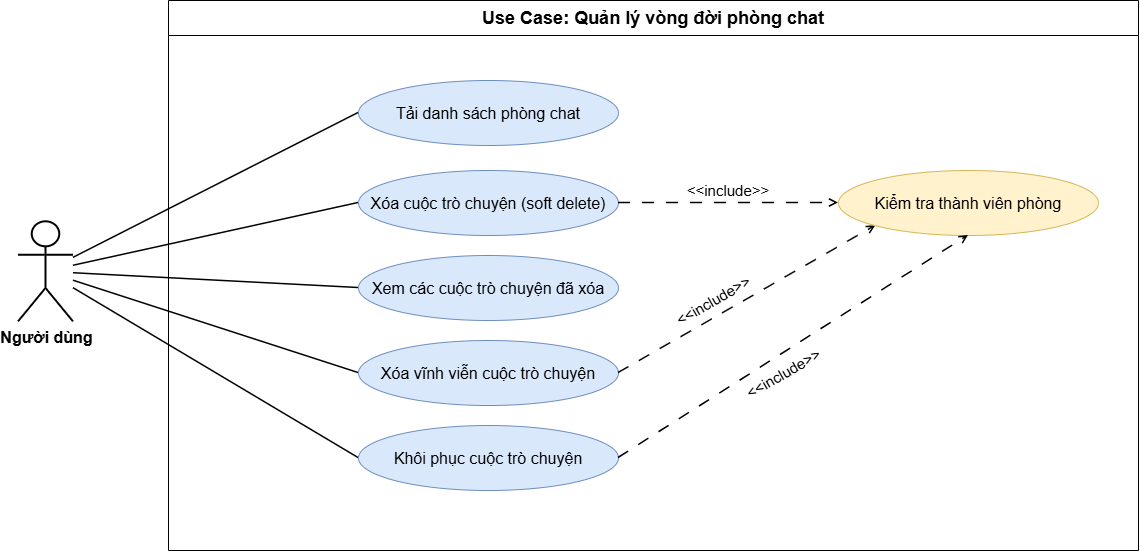

The diagram above was exported from draw.io. Its source (the exported page's mxGraphModel, read from the mxfile embedded in the PNG):
<mxGraphModel dx="1188" dy="614" grid="1" gridSize="10" guides="1" tooltips="1" connect="1" arrows="1" fold="1" page="1" pageScale="1" pageWidth="827" pageHeight="1169" math="0" shadow="0">
  <root>
    <mxCell id="0" />
    <mxCell id="1" parent="0" />
    <mxCell id="sys" parent="1" style="swimlane;html=1;startSize=35;horizontal=1;rounded=0;collapsible=0;whiteSpace=wrap;fontStyle=1;fontSize=16;" value="&lt;font style=&quot;font-size: 18px;&quot;&gt;Use Case: Quản lý vòng đời phòng chat&lt;/font&gt;" vertex="1">
      <mxGeometry height="550" width="970" x="270" y="40" as="geometry" />
    </mxCell>
    <mxCell id="uc36" parent="sys" style="ellipse;whiteSpace=wrap;html=1;fillColor=#dae8fc;strokeColor=#6c8ebf;fontSize=16;" value="Tải danh sách phòng chat" vertex="1">
      <mxGeometry height="65" width="260" x="190" y="80" as="geometry" />
    </mxCell>
    <mxCell id="uc37" parent="sys" style="ellipse;whiteSpace=wrap;html=1;fillColor=#dae8fc;strokeColor=#6c8ebf;fontSize=16;" value="Xóa cuộc trò chuyện (soft delete)" vertex="1">
      <mxGeometry height="65" width="260" x="190" y="170" as="geometry" />
    </mxCell>
    <mxCell id="uc38" parent="sys" style="ellipse;whiteSpace=wrap;html=1;fillColor=#dae8fc;strokeColor=#6c8ebf;fontSize=16;" value="Xem các cuộc trò chuyện đã xóa" vertex="1">
      <mxGeometry height="65" width="260" x="190" y="255" as="geometry" />
    </mxCell>
    <mxCell id="uc39" parent="sys" style="ellipse;whiteSpace=wrap;html=1;fillColor=#dae8fc;strokeColor=#6c8ebf;fontSize=16;" value="Xóa vĩnh viễn cuộc trò chuyện" vertex="1">
      <mxGeometry height="65" width="260" x="190" y="340" as="geometry" />
    </mxCell>
    <mxCell id="uc40" parent="sys" style="ellipse;whiteSpace=wrap;html=1;fillColor=#dae8fc;strokeColor=#6c8ebf;fontSize=16;" value="Khôi phục cuộc trò chuyện" vertex="1">
      <mxGeometry height="65" width="260" x="190" y="425" as="geometry" />
    </mxCell>
    <mxCell id="r1" edge="1" parent="sys" source="uc37" style="dashed=1;endArrow=open;html=1;rounded=0;dashPattern=8 8;strokeWidth=1.5;entryX=0;entryY=0.5;entryDx=0;entryDy=0;exitX=1;exitY=0.5;exitDx=0;exitDy=0;" target="XjDExvAwFvlB5p7jAGs--6">
      <mxGeometry relative="1" as="geometry">
        <mxPoint x="530" y="230" as="targetPoint" />
      </mxGeometry>
    </mxCell>
    <mxCell id="r2" edge="1" parent="sys" source="uc39" style="dashed=1;endArrow=open;html=1;rounded=0;dashPattern=8 8;strokeWidth=1.5;exitX=1;exitY=0.5;exitDx=0;exitDy=0;entryX=0;entryY=1;entryDx=0;entryDy=0;" target="XjDExvAwFvlB5p7jAGs--6">
      <mxGeometry relative="1" as="geometry">
        <mxPoint x="640" y="280" as="targetPoint" />
      </mxGeometry>
    </mxCell>
    <mxCell id="XjDExvAwFvlB5p7jAGs--5" parent="sys" style="text;html=1;whiteSpace=wrap;strokeColor=none;fillColor=none;align=center;verticalAlign=middle;rounded=0;rotation=0;" value="&lt;font style=&quot;font-size: 15px;&quot;&gt;&amp;lt;&amp;lt;&lt;/font&gt;&lt;font style=&quot;font-size: 15px;&quot;&gt;include&lt;/font&gt;&lt;font style=&quot;font-size: 15px;&quot;&gt;&amp;gt;&amp;gt;&lt;/font&gt;" vertex="1">
      <mxGeometry height="20" width="90" x="515.0048526340333" y="179.9961152925041" as="geometry" />
    </mxCell>
    <mxCell id="XjDExvAwFvlB5p7jAGs--6" parent="sys" style="ellipse;whiteSpace=wrap;html=1;fillColor=#fff2cc;strokeColor=#d6b656;fontSize=16;" value="&lt;font&gt;Kiểm tra thành viên phòng&lt;/font&gt;" vertex="1">
      <mxGeometry height="65" width="260" x="670" y="170" as="geometry" />
    </mxCell>
    <mxCell id="XjDExvAwFvlB5p7jAGs--10" parent="sys" style="text;html=1;whiteSpace=wrap;strokeColor=none;fillColor=none;align=center;verticalAlign=middle;rounded=0;rotation=-30;" value="&lt;font style=&quot;font-size: 15px;&quot;&gt;&amp;lt;&amp;lt;&lt;/font&gt;&lt;font style=&quot;font-size: 15px;&quot;&gt;include&lt;/font&gt;&lt;font style=&quot;font-size: 15px;&quot;&gt;&amp;gt;&amp;gt;&lt;/font&gt;" vertex="1">
      <mxGeometry height="20" width="90" x="500" y="290" as="geometry" />
    </mxCell>
    <mxCell id="OUFV-sgKkjjm0RS5-JVK-1" edge="1" parent="sys" source="uc40" style="dashed=1;endArrow=open;html=1;rounded=0;dashPattern=8 8;strokeWidth=1.5;exitX=1;exitY=0.5;exitDx=0;exitDy=0;entryX=0.5;entryY=1;entryDx=0;entryDy=0;" target="XjDExvAwFvlB5p7jAGs--6">
      <mxGeometry relative="1" as="geometry">
        <mxPoint x="580" y="588" as="sourcePoint" />
        <mxPoint x="837" y="440" as="targetPoint" />
      </mxGeometry>
    </mxCell>
    <mxCell id="OUFV-sgKkjjm0RS5-JVK-2" parent="sys" style="text;html=1;whiteSpace=wrap;strokeColor=none;fillColor=none;align=center;verticalAlign=middle;rounded=0;rotation=-30;" value="&lt;font style=&quot;font-size: 15px;&quot;&gt;&amp;lt;&amp;lt;&lt;/font&gt;&lt;font style=&quot;font-size: 15px;&quot;&gt;include&lt;/font&gt;&lt;font style=&quot;font-size: 15px;&quot;&gt;&amp;gt;&amp;gt;&lt;/font&gt;" vertex="1">
      <mxGeometry height="20" width="90" x="570.0011431702997" y="362.50025403784434" as="geometry" />
    </mxCell>
    <mxCell id="actor" parent="1" style="shape=umlActor;verticalLabelPosition=bottom;verticalAlign=top;html=1;outlineConnect=0;fontSize=14;strokeWidth=2;" value="&lt;font style=&quot;font-size: 16px;&quot;&gt;&lt;b&gt;Người dùng&lt;/b&gt;&lt;/font&gt;" vertex="1">
      <mxGeometry height="100" width="55" x="120" y="261.31" as="geometry" />
    </mxCell>
    <mxCell id="a1" edge="1" parent="1" source="actor" style="endArrow=none;html=1;rounded=0;strokeWidth=1.5;entryX=0;entryY=0.5;entryDx=0;entryDy=0;" target="uc36">
      <mxGeometry relative="1" as="geometry" />
    </mxCell>
    <mxCell id="a2" edge="1" parent="1" source="actor" style="endArrow=none;html=1;rounded=0;strokeWidth=1.5;entryX=0;entryY=0.5;entryDx=0;entryDy=0;" target="uc37">
      <mxGeometry relative="1" as="geometry" />
    </mxCell>
    <mxCell id="a3" edge="1" parent="1" source="actor" style="endArrow=none;html=1;rounded=0;strokeWidth=1.5;entryX=0;entryY=0.5;entryDx=0;entryDy=0;" target="uc38">
      <mxGeometry relative="1" as="geometry" />
    </mxCell>
    <mxCell id="a4" edge="1" parent="1" source="actor" style="endArrow=none;html=1;rounded=0;strokeWidth=1.5;entryX=0;entryY=0.5;entryDx=0;entryDy=0;" target="uc39">
      <mxGeometry relative="1" as="geometry" />
    </mxCell>
    <mxCell id="a5" edge="1" parent="1" source="actor" style="endArrow=none;html=1;rounded=0;strokeWidth=1.5;entryX=0;entryY=0.5;entryDx=0;entryDy=0;" target="uc40">
      <mxGeometry relative="1" as="geometry" />
    </mxCell>
  </root>
</mxGraphModel>